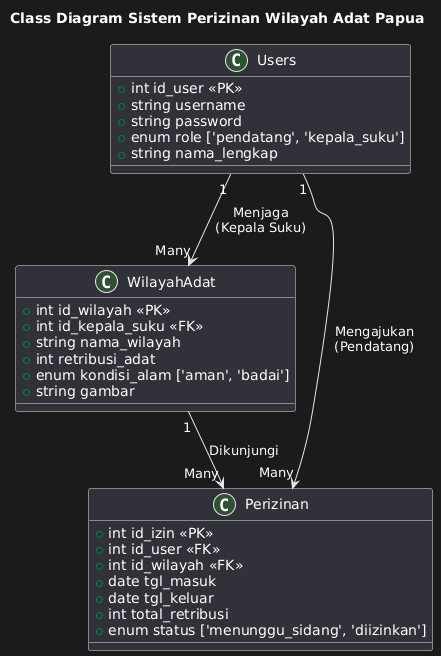

The diagram above was rendered by PlantUML. Its source (embedded in the PNG):
@startuml
title Class Diagram Sistem Perizinan Wilayah Adat Papua

class Users {
    +int id_user <<PK>>
    +string username
    +string password
    +enum role ['pendatang', 'kepala_suku']
    +string nama_lengkap
}

class WilayahAdat {
    +int id_wilayah <<PK>>
    +int id_kepala_suku <<FK>>
    +string nama_wilayah
    +int retribusi_adat
    +enum kondisi_alam ['aman', 'badai']
    +string gambar
}

class Perizinan {
    +int id_izin <<PK>>
    +int id_user <<FK>>
    +int id_wilayah <<FK>>
    +date tgl_masuk
    +date tgl_keluar
    +int total_retribusi
    +enum status ['menunggu_sidang', 'diizinkan']
}

' Relasi
Users "1" --> "Many" WilayahAdat : Menjaga\n(Kepala Suku)
Users "1" --> "Many" Perizinan : Mengajukan\n(Pendatang)
WilayahAdat "1" --> "Many" Perizinan : Dikunjungi
@enduml